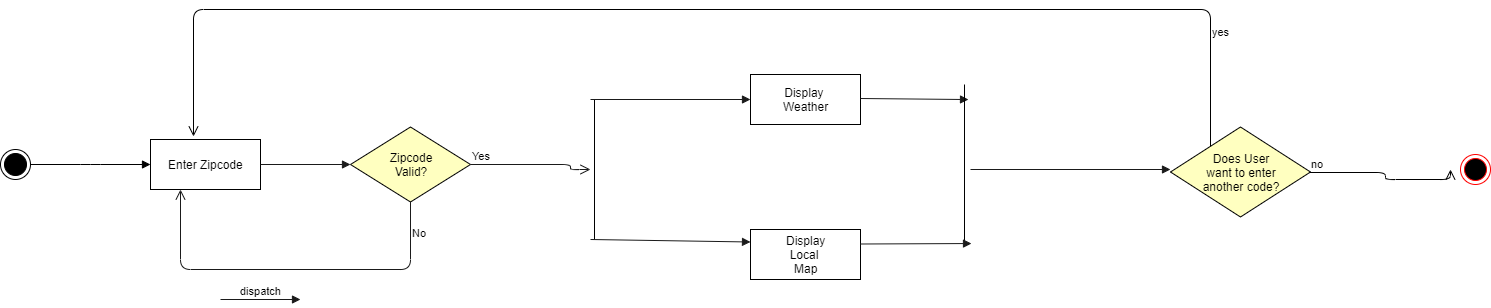

The diagram above was exported from draw.io. Its source (the exported page's mxGraphModel, read from the mxfile embedded in the PNG):
<mxGraphModel dx="1408" dy="731" grid="1" gridSize="10" guides="1" tooltips="1" connect="1" arrows="1" fold="1" page="1" pageScale="1" pageWidth="1700" pageHeight="1100" background="#ffffff" math="0" shadow="0">
  <root>
    <mxCell id="0" />
    <mxCell id="1" parent="0" />
    <mxCell id="xm4wpvTHvK-cDuAvBZKY-1" value="" style="ellipse;html=1;shape=endState;fillColor=#000000;strokeColor=#000000;" parent="1" vertex="1">
      <mxGeometry x="50" y="260" width="30" height="30" as="geometry" />
    </mxCell>
    <mxCell id="xm4wpvTHvK-cDuAvBZKY-2" value="Enter Zipcode" style="html=1;strokeColor=#000000;" parent="1" vertex="1">
      <mxGeometry x="200" y="250" width="110" height="50" as="geometry" />
    </mxCell>
    <mxCell id="xm4wpvTHvK-cDuAvBZKY-5" value="" style="html=1;verticalAlign=bottom;endArrow=block;entryX=0;entryY=0.5;entryDx=0;entryDy=0;" parent="1" target="xm4wpvTHvK-cDuAvBZKY-2" edge="1">
      <mxGeometry width="80" relative="1" as="geometry">
        <mxPoint x="80" y="275" as="sourcePoint" />
        <mxPoint x="160" y="275" as="targetPoint" />
        <Array as="points">
          <mxPoint x="140" y="275" />
        </Array>
      </mxGeometry>
    </mxCell>
    <mxCell id="xm4wpvTHvK-cDuAvBZKY-6" value="Zipcode&lt;br&gt;Valid?" style="rhombus;whiteSpace=wrap;html=1;fillColor=#ffffc0;strokeColor=#000000;" parent="1" vertex="1">
      <mxGeometry x="400" y="237.5" width="120" height="75" as="geometry" />
    </mxCell>
    <mxCell id="xm4wpvTHvK-cDuAvBZKY-7" value="Yes" style="edgeStyle=orthogonalEdgeStyle;html=1;align=left;verticalAlign=bottom;endArrow=open;endSize=8;strokeColor=#1A1A1A;" parent="1" source="xm4wpvTHvK-cDuAvBZKY-6" edge="1">
      <mxGeometry x="-1" relative="1" as="geometry">
        <mxPoint x="640" y="280" as="targetPoint" />
        <Array as="points">
          <mxPoint x="620" y="275" />
          <mxPoint x="620" y="280" />
        </Array>
      </mxGeometry>
    </mxCell>
    <mxCell id="xm4wpvTHvK-cDuAvBZKY-8" value="No" style="edgeStyle=orthogonalEdgeStyle;html=1;align=left;verticalAlign=top;endArrow=open;endSize=8;strokeColor=#1A1A1A;" parent="1" source="xm4wpvTHvK-cDuAvBZKY-6" target="xm4wpvTHvK-cDuAvBZKY-2" edge="1">
      <mxGeometry x="-0.9073" relative="1" as="geometry">
        <mxPoint x="230" y="400" as="targetPoint" />
        <Array as="points">
          <mxPoint x="460" y="380" />
          <mxPoint x="230" y="380" />
        </Array>
        <mxPoint y="1" as="offset" />
      </mxGeometry>
    </mxCell>
    <mxCell id="xm4wpvTHvK-cDuAvBZKY-9" value="" style="html=1;verticalAlign=bottom;endArrow=block;strokeColor=#1A1A1A;" parent="1" source="xm4wpvTHvK-cDuAvBZKY-2" edge="1">
      <mxGeometry width="80" relative="1" as="geometry">
        <mxPoint x="320" y="275" as="sourcePoint" />
        <mxPoint x="400" y="275" as="targetPoint" />
      </mxGeometry>
    </mxCell>
    <mxCell id="xm4wpvTHvK-cDuAvBZKY-10" value="" style="line;strokeWidth=1;fillColor=none;align=left;verticalAlign=middle;spacingTop=-1;spacingLeft=3;spacingRight=3;rotatable=0;labelPosition=right;points=[];portConstraint=eastwest;direction=south;" parent="1" vertex="1">
      <mxGeometry x="640" y="210" width="8" height="140" as="geometry" />
    </mxCell>
    <mxCell id="xm4wpvTHvK-cDuAvBZKY-12" value="Display&amp;nbsp;&lt;br&gt;Weather" style="html=1;strokeColor=#000000;" parent="1" vertex="1">
      <mxGeometry x="800" y="185" width="110" height="50" as="geometry" />
    </mxCell>
    <mxCell id="xm4wpvTHvK-cDuAvBZKY-13" value="Display&lt;br&gt;Local&amp;nbsp;&lt;br&gt;Map" style="html=1;strokeColor=#000000;" parent="1" vertex="1">
      <mxGeometry x="800" y="340" width="110" height="50" as="geometry" />
    </mxCell>
    <mxCell id="xm4wpvTHvK-cDuAvBZKY-14" value="" style="html=1;verticalAlign=bottom;endArrow=block;strokeColor=#1A1A1A;entryX=0.094;entryY=0;entryDx=0;entryDy=0;entryPerimeter=0;" parent="1" target="xm4wpvTHvK-cDuAvBZKY-17" edge="1">
      <mxGeometry width="80" relative="1" as="geometry">
        <mxPoint x="910" y="209" as="sourcePoint" />
        <mxPoint x="990" y="209" as="targetPoint" />
      </mxGeometry>
    </mxCell>
    <mxCell id="xm4wpvTHvK-cDuAvBZKY-15" value="" style="html=1;verticalAlign=bottom;endArrow=block;strokeColor=#1A1A1A;" parent="1" target="xm4wpvTHvK-cDuAvBZKY-12" edge="1">
      <mxGeometry width="80" relative="1" as="geometry">
        <mxPoint x="640" y="210" as="sourcePoint" />
        <mxPoint x="730" y="210" as="targetPoint" />
      </mxGeometry>
    </mxCell>
    <mxCell id="xm4wpvTHvK-cDuAvBZKY-16" value="" style="html=1;verticalAlign=bottom;endArrow=block;strokeColor=#1A1A1A;entryX=0;entryY=0.25;entryDx=0;entryDy=0;" parent="1" target="xm4wpvTHvK-cDuAvBZKY-13" edge="1">
      <mxGeometry x="-0.1272" y="11" width="80" relative="1" as="geometry">
        <mxPoint x="640" y="350" as="sourcePoint" />
        <mxPoint x="720" y="350" as="targetPoint" />
        <mxPoint as="offset" />
      </mxGeometry>
    </mxCell>
    <mxCell id="xm4wpvTHvK-cDuAvBZKY-17" value="" style="line;strokeWidth=1;fillColor=none;align=left;verticalAlign=middle;spacingTop=-1;spacingLeft=3;spacingRight=3;rotatable=0;labelPosition=right;points=[];portConstraint=eastwest;direction=south;" parent="1" vertex="1">
      <mxGeometry x="1010" y="195" width="8" height="160" as="geometry" />
    </mxCell>
    <mxCell id="xm4wpvTHvK-cDuAvBZKY-19" value="" style="html=1;verticalAlign=bottom;endArrow=block;strokeColor=#1A1A1A;entryX=0.994;entryY=-0.375;entryDx=0;entryDy=0;entryPerimeter=0;" parent="1" target="xm4wpvTHvK-cDuAvBZKY-17" edge="1">
      <mxGeometry width="80" relative="1" as="geometry">
        <mxPoint x="910" y="354.5" as="sourcePoint" />
        <mxPoint x="990" y="354.5" as="targetPoint" />
      </mxGeometry>
    </mxCell>
    <mxCell id="xm4wpvTHvK-cDuAvBZKY-20" value="dispatch" style="html=1;verticalAlign=bottom;endArrow=block;strokeColor=#1A1A1A;" parent="1" edge="1">
      <mxGeometry width="80" relative="1" as="geometry">
        <mxPoint x="270" y="410" as="sourcePoint" />
        <mxPoint x="350" y="410" as="targetPoint" />
      </mxGeometry>
    </mxCell>
    <mxCell id="xm4wpvTHvK-cDuAvBZKY-21" value="" style="html=1;verticalAlign=bottom;endArrow=block;strokeColor=#1A1A1A;" parent="1" edge="1">
      <mxGeometry width="80" relative="1" as="geometry">
        <mxPoint x="1020" y="280" as="sourcePoint" />
        <mxPoint x="1220" y="280" as="targetPoint" />
      </mxGeometry>
    </mxCell>
    <mxCell id="xm4wpvTHvK-cDuAvBZKY-22" value="" style="ellipse;html=1;shape=endState;fillColor=#000000;strokeColor=#ff0000;" parent="1" vertex="1">
      <mxGeometry x="1510" y="265" width="30" height="30" as="geometry" />
    </mxCell>
    <mxCell id="xm4wpvTHvK-cDuAvBZKY-23" value="Does User&lt;br&gt;want to enter&lt;br&gt;another code?" style="rhombus;whiteSpace=wrap;html=1;fillColor=#ffffc0;strokeColor=#000000;" parent="1" vertex="1">
      <mxGeometry x="1220" y="237.5" width="140" height="90" as="geometry" />
    </mxCell>
    <mxCell id="xm4wpvTHvK-cDuAvBZKY-24" value="no" style="edgeStyle=orthogonalEdgeStyle;html=1;align=left;verticalAlign=bottom;endArrow=open;endSize=8;strokeColor=#000000;entryX=-0.333;entryY=0.5;entryDx=0;entryDy=0;entryPerimeter=0;" parent="1" source="xm4wpvTHvK-cDuAvBZKY-23" target="xm4wpvTHvK-cDuAvBZKY-22" edge="1">
      <mxGeometry x="-1" relative="1" as="geometry">
        <mxPoint x="1350" y="490" as="targetPoint" />
        <Array as="points">
          <mxPoint x="1435" y="283" />
          <mxPoint x="1435" y="290" />
          <mxPoint x="1500" y="290" />
        </Array>
      </mxGeometry>
    </mxCell>
    <mxCell id="xm4wpvTHvK-cDuAvBZKY-25" value="yes" style="edgeStyle=orthogonalEdgeStyle;html=1;align=left;verticalAlign=top;endArrow=open;endSize=8;strokeColor=#000000;entryX=0.391;entryY=-0.06;entryDx=0;entryDy=0;entryPerimeter=0;" parent="1" source="xm4wpvTHvK-cDuAvBZKY-23" target="xm4wpvTHvK-cDuAvBZKY-2" edge="1">
      <mxGeometry x="-0.8016" relative="1" as="geometry">
        <mxPoint x="250" y="120" as="targetPoint" />
        <Array as="points">
          <mxPoint x="1260" y="120" />
          <mxPoint x="243" y="120" />
        </Array>
        <mxPoint as="offset" />
      </mxGeometry>
    </mxCell>
  </root>
</mxGraphModel>